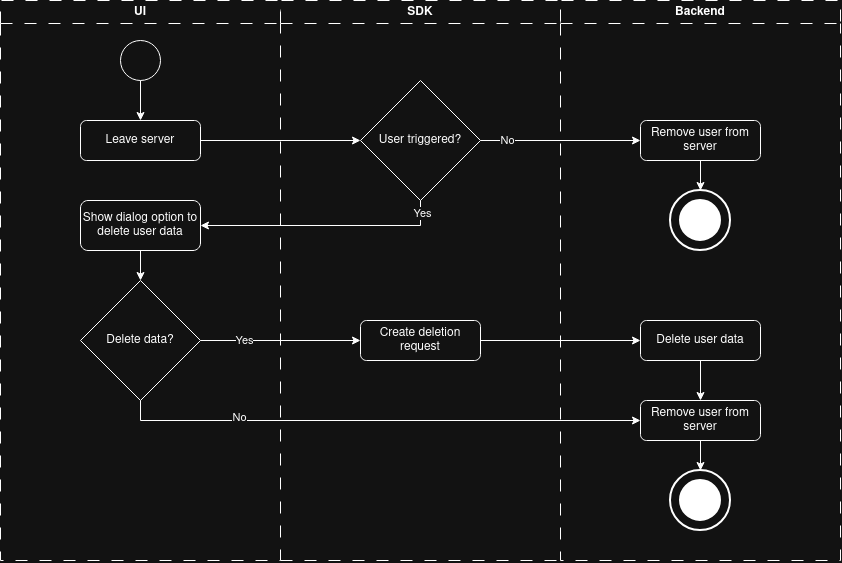

The diagram above was exported from draw.io. Its source (the exported page's mxGraphModel, read from the mxfile embedded in the PNG):
<mxGraphModel dx="1474" dy="938" grid="1" gridSize="10" guides="1" tooltips="1" connect="1" arrows="1" fold="1" page="1" pageScale="1" pageWidth="827" pageHeight="1169" math="0" shadow="0">
  <root>
    <mxCell id="0" />
    <mxCell id="1" parent="0" />
    <mxCell id="ofyazuCTa_rt0_o9Aj1J-55" edge="1" parent="1" style="edgeStyle=orthogonalEdgeStyle;rounded=0;orthogonalLoop=1;jettySize=auto;html=1;exitX=0;exitY=0.5;exitDx=0;exitDy=0;entryX=1;entryY=0.5;entryDx=0;entryDy=0;">
      <mxGeometry relative="1" as="geometry">
        <mxPoint x="640" y="940.0000000000002" as="sourcePoint" />
      </mxGeometry>
    </mxCell>
    <mxCell id="ofyazuCTa_rt0_o9Aj1J-56" connectable="0" parent="ofyazuCTa_rt0_o9Aj1J-55" style="edgeLabel;html=1;align=center;verticalAlign=middle;resizable=0;points=[];" value="No" vertex="1">
      <mxGeometry relative="1" x="-0.0877" as="geometry">
        <mxPoint as="offset" />
      </mxGeometry>
    </mxCell>
    <mxCell id="ofyazuCTa_rt0_o9Aj1J-60" edge="1" parent="1" style="edgeStyle=orthogonalEdgeStyle;rounded=0;orthogonalLoop=1;jettySize=auto;html=1;exitX=1;exitY=0.5;exitDx=0;exitDy=0;entryX=0.5;entryY=0;entryDx=0;entryDy=0;">
      <mxGeometry relative="1" as="geometry">
        <mxPoint x="380" y="860" as="sourcePoint" />
      </mxGeometry>
    </mxCell>
    <mxCell id="ofyazuCTa_rt0_o9Aj1J-61" edge="1" parent="1" style="edgeStyle=orthogonalEdgeStyle;rounded=0;orthogonalLoop=1;jettySize=auto;html=1;exitX=0;exitY=0.5;exitDx=0;exitDy=0;entryX=1;entryY=0.5;entryDx=0;entryDy=0;">
      <mxGeometry relative="1" as="geometry">
        <mxPoint x="640" y="1100.0000000000002" as="sourcePoint" />
      </mxGeometry>
    </mxCell>
    <mxCell id="ofyazuCTa_rt0_o9Aj1J-62" connectable="0" parent="ofyazuCTa_rt0_o9Aj1J-61" style="edgeLabel;html=1;align=center;verticalAlign=middle;resizable=0;points=[];" value="No" vertex="1">
      <mxGeometry relative="1" x="-0.0969" y="1" as="geometry">
        <mxPoint as="offset" />
      </mxGeometry>
    </mxCell>
    <mxCell id="ofyazuCTa_rt0_o9Aj1J-64" edge="1" parent="1" style="edgeStyle=orthogonalEdgeStyle;rounded=0;orthogonalLoop=1;jettySize=auto;html=1;exitX=0;exitY=0.5;exitDx=0;exitDy=0;entryX=1;entryY=0.5;entryDx=0;entryDy=0;">
      <mxGeometry relative="1" as="geometry">
        <mxPoint x="640" y="1260.0000000000002" as="sourcePoint" />
      </mxGeometry>
    </mxCell>
    <mxCell id="ofyazuCTa_rt0_o9Aj1J-65" connectable="0" parent="ofyazuCTa_rt0_o9Aj1J-64" style="edgeLabel;html=1;align=center;verticalAlign=middle;resizable=0;points=[];" value="No" vertex="1">
      <mxGeometry relative="1" x="-0.1046" as="geometry">
        <mxPoint as="offset" />
      </mxGeometry>
    </mxCell>
    <mxCell id="Z11RgNudDTwqveSTZPDr-62" parent="1" style="swimlane;whiteSpace=wrap;html=1;dashed=1;dashPattern=12 12;" value="UI" vertex="1">
      <mxGeometry height="560" width="280" x="40" y="40" as="geometry" />
    </mxCell>
    <mxCell id="Z11RgNudDTwqveSTZPDr-63" parent="Z11RgNudDTwqveSTZPDr-62" style="ellipse;whiteSpace=wrap;html=1;shapeInside=1;aspect=fixed;" value="" vertex="1">
      <mxGeometry height="40" width="40" x="120" y="40" as="geometry" />
    </mxCell>
    <mxCell id="Z11RgNudDTwqveSTZPDr-64" parent="Z11RgNudDTwqveSTZPDr-62" style="rounded=1;whiteSpace=wrap;html=1;roundedPerimeter=1;" value="Show dialog option to delete user data" vertex="1">
      <mxGeometry height="50" width="120" x="80" y="200" as="geometry" />
    </mxCell>
    <mxCell id="Z11RgNudDTwqveSTZPDr-65" edge="1" parent="Z11RgNudDTwqveSTZPDr-62" source="Z11RgNudDTwqveSTZPDr-63" style="edgeStyle=orthogonalEdgeStyle;rounded=0;orthogonalLoop=1;jettySize=auto;html=1;exitX=0.5;exitY=1;exitDx=0;exitDy=0;entryX=0.5;entryY=0;entryDx=0;entryDy=0;" target="Z11RgNudDTwqveSTZPDr-72">
      <mxGeometry relative="1" as="geometry" />
    </mxCell>
    <mxCell id="Z11RgNudDTwqveSTZPDr-67" edge="1" parent="Z11RgNudDTwqveSTZPDr-62" source="Z11RgNudDTwqveSTZPDr-64" style="edgeStyle=orthogonalEdgeStyle;rounded=0;orthogonalLoop=1;jettySize=auto;html=1;exitX=0.5;exitY=1;exitDx=0;exitDy=0;entryX=0.5;entryY=0;entryDx=0;entryDy=0;" target="Z11RgNudDTwqveSTZPDr-130">
      <mxGeometry relative="1" x="-0.7" as="geometry">
        <mxPoint x="140" y="279.99999999999994" as="targetPoint" />
      </mxGeometry>
    </mxCell>
    <mxCell id="Z11RgNudDTwqveSTZPDr-72" parent="Z11RgNudDTwqveSTZPDr-62" style="rounded=1;whiteSpace=wrap;html=1;roundedPerimeter=1;" value="Leave server" vertex="1">
      <mxGeometry height="40" width="120" x="80" y="120" as="geometry" />
    </mxCell>
    <mxCell id="Z11RgNudDTwqveSTZPDr-73" edge="1" parent="Z11RgNudDTwqveSTZPDr-62" style="edgeStyle=orthogonalEdgeStyle;rounded=0;orthogonalLoop=1;jettySize=auto;html=1;exitX=0.5;exitY=1;exitDx=0;exitDy=0;" target="Z11RgNudDTwqveSTZPDr-74" value="">
      <mxGeometry relative="1" as="geometry">
        <mxPoint x="140" y="600" as="sourcePoint" />
        <mxPoint x="180" y="1030" as="targetPoint" />
      </mxGeometry>
    </mxCell>
    <mxCell id="Z11RgNudDTwqveSTZPDr-76" edge="1" parent="Z11RgNudDTwqveSTZPDr-62" style="edgeStyle=orthogonalEdgeStyle;rounded=0;orthogonalLoop=1;jettySize=auto;html=1;" target="Z11RgNudDTwqveSTZPDr-75" value="">
      <mxGeometry relative="1" as="geometry">
        <mxPoint x="140" y="680" as="sourcePoint" />
        <mxPoint x="180" y="1030" as="targetPoint" />
      </mxGeometry>
    </mxCell>
    <mxCell id="Z11RgNudDTwqveSTZPDr-130" parent="Z11RgNudDTwqveSTZPDr-62" style="rhombus;whiteSpace=wrap;html=1;shapeInside=1;" value="Delete data?" vertex="1">
      <mxGeometry height="120" width="120" x="80.00004882812505" y="279.99998779296874" as="geometry" />
    </mxCell>
    <mxCell id="Z11RgNudDTwqveSTZPDr-82" parent="1" style="swimlane;whiteSpace=wrap;html=1;dashed=1;dashPattern=12 12;" value="Backend" vertex="1">
      <mxGeometry height="560" width="280" x="600" y="40" as="geometry" />
    </mxCell>
    <mxCell id="Z11RgNudDTwqveSTZPDr-83" edge="1" parent="Z11RgNudDTwqveSTZPDr-82" style="edgeStyle=orthogonalEdgeStyle;rounded=0;orthogonalLoop=1;jettySize=auto;html=1;exitX=0.5;exitY=1;exitDx=0;exitDy=0;entryX=0.5;entryY=0;entryDx=0;entryDy=0;">
      <mxGeometry relative="1" as="geometry">
        <mxPoint x="100" y="1080.0000000000002" as="sourcePoint" />
      </mxGeometry>
    </mxCell>
    <mxCell id="Z11RgNudDTwqveSTZPDr-84" connectable="0" parent="Z11RgNudDTwqveSTZPDr-83" style="edgeLabel;html=1;align=center;verticalAlign=middle;resizable=0;points=[];" value="Yes" vertex="1">
      <mxGeometry relative="1" x="-0.1638" y="1" as="geometry">
        <mxPoint as="offset" />
      </mxGeometry>
    </mxCell>
    <mxCell id="Z11RgNudDTwqveSTZPDr-134" edge="1" parent="Z11RgNudDTwqveSTZPDr-82" source="Z11RgNudDTwqveSTZPDr-127" style="edgeStyle=orthogonalEdgeStyle;rounded=0;orthogonalLoop=1;jettySize=auto;html=1;exitX=0.5;exitY=1;exitDx=0;exitDy=0;entryX=0.5;entryY=0;entryDx=0;entryDy=0;entryPerimeter=0;" target="Z11RgNudDTwqveSTZPDr-132">
      <mxGeometry relative="1" as="geometry">
        <mxPoint x="140.00004882812505" y="329.99998779296874" as="targetPoint" />
      </mxGeometry>
    </mxCell>
    <mxCell id="Z11RgNudDTwqveSTZPDr-127" parent="Z11RgNudDTwqveSTZPDr-82" style="rounded=1;whiteSpace=wrap;html=1;roundedPerimeter=1;" value="Remove user from server" vertex="1">
      <mxGeometry height="40" width="120" x="80.00004882812505" y="119.99998779296874" as="geometry" />
    </mxCell>
    <mxCell id="Z11RgNudDTwqveSTZPDr-131" connectable="0" parent="Z11RgNudDTwqveSTZPDr-82" style="group" value="" vertex="1">
      <mxGeometry height="60" width="60" x="110.00004882812505" y="189.99998779296874" as="geometry" />
    </mxCell>
    <mxCell id="Z11RgNudDTwqveSTZPDr-132" parent="Z11RgNudDTwqveSTZPDr-131" style="strokeWidth=2;html=1;shape=mxgraph.flowchart.start_2;whiteSpace=wrap;" value="" vertex="1">
      <mxGeometry height="60" width="60" as="geometry" />
    </mxCell>
    <mxCell id="Z11RgNudDTwqveSTZPDr-133" parent="Z11RgNudDTwqveSTZPDr-131" style="strokeWidth=2;html=1;shape=mxgraph.flowchart.start_2;whiteSpace=wrap;fillStyle=solid;strokeColor=light-dark(#000000,#FFFFFF);fillColor=light-dark(#FFFFFF,#FFFFFF);" value="" vertex="1">
      <mxGeometry height="40" width="40" x="10" y="10" as="geometry" />
    </mxCell>
    <mxCell id="Z11RgNudDTwqveSTZPDr-94" parent="Z11RgNudDTwqveSTZPDr-82" style="rounded=1;whiteSpace=wrap;html=1;roundedPerimeter=1;" value="Delete user data" vertex="1">
      <mxGeometry height="40" width="120" x="80" y="320" as="geometry" />
    </mxCell>
    <mxCell id="Z11RgNudDTwqveSTZPDr-140" edge="1" parent="Z11RgNudDTwqveSTZPDr-82" source="Z11RgNudDTwqveSTZPDr-136" style="edgeStyle=orthogonalEdgeStyle;rounded=0;orthogonalLoop=1;jettySize=auto;html=1;exitX=0.5;exitY=1;exitDx=0;exitDy=0;entryX=0.5;entryY=0;entryDx=0;entryDy=0;entryPerimeter=0;" target="Z11RgNudDTwqveSTZPDr-138">
      <mxGeometry relative="1" as="geometry">
        <mxPoint x="140.00004882812505" y="469.99998779296874" as="targetPoint" />
      </mxGeometry>
    </mxCell>
    <mxCell id="Z11RgNudDTwqveSTZPDr-136" parent="Z11RgNudDTwqveSTZPDr-82" style="rounded=1;whiteSpace=wrap;html=1;roundedPerimeter=1;" value="Remove user from server" vertex="1">
      <mxGeometry height="40" width="120" x="80.00004882812505" y="399.99998779296874" as="geometry" />
    </mxCell>
    <mxCell id="Z11RgNudDTwqveSTZPDr-110" edge="1" parent="Z11RgNudDTwqveSTZPDr-82" source="Z11RgNudDTwqveSTZPDr-94" style="edgeStyle=orthogonalEdgeStyle;rounded=0;orthogonalLoop=1;jettySize=auto;html=1;exitX=0.5;exitY=1;exitDx=0;exitDy=0;entryX=0.5;entryY=0;entryDx=0;entryDy=0;" target="Z11RgNudDTwqveSTZPDr-136">
      <mxGeometry relative="1" x="-0.3478" as="geometry">
        <mxPoint x="80.00000000000023" y="459.99999999999994" as="targetPoint" />
      </mxGeometry>
    </mxCell>
    <mxCell id="Z11RgNudDTwqveSTZPDr-137" connectable="0" parent="Z11RgNudDTwqveSTZPDr-82" style="group" value="" vertex="1">
      <mxGeometry height="60" width="60" x="110.00004882812505" y="469.99998779296874" as="geometry" />
    </mxCell>
    <mxCell id="Z11RgNudDTwqveSTZPDr-138" parent="Z11RgNudDTwqveSTZPDr-137" style="strokeWidth=2;html=1;shape=mxgraph.flowchart.start_2;whiteSpace=wrap;" value="" vertex="1">
      <mxGeometry height="60" width="60" as="geometry" />
    </mxCell>
    <mxCell id="Z11RgNudDTwqveSTZPDr-139" parent="Z11RgNudDTwqveSTZPDr-137" style="strokeWidth=2;html=1;shape=mxgraph.flowchart.start_2;whiteSpace=wrap;fillStyle=solid;strokeColor=light-dark(#000000,#FFFFFF);fillColor=light-dark(#FFFFFF,#FFFFFF);" value="" vertex="1">
      <mxGeometry height="40" width="40" x="10" y="10" as="geometry" />
    </mxCell>
    <mxCell id="Z11RgNudDTwqveSTZPDr-87" parent="1" style="swimlane;whiteSpace=wrap;html=1;dashed=1;dashPattern=12 12;strokeWidth=1;swimlaneHead=1;swimlaneBody=0;" value="SDK" vertex="1">
      <mxGeometry height="560" width="280" x="320" y="40" as="geometry" />
    </mxCell>
    <mxCell id="Z11RgNudDTwqveSTZPDr-88" edge="1" parent="Z11RgNudDTwqveSTZPDr-87" style="edgeStyle=orthogonalEdgeStyle;rounded=0;orthogonalLoop=1;jettySize=auto;html=1;entryX=0.5;entryY=0;entryDx=0;entryDy=0;">
      <mxGeometry relative="1" as="geometry">
        <mxPoint y="880.0000000000002" as="sourcePoint" />
      </mxGeometry>
    </mxCell>
    <mxCell id="Z11RgNudDTwqveSTZPDr-89" edge="1" parent="Z11RgNudDTwqveSTZPDr-87" style="edgeStyle=orthogonalEdgeStyle;rounded=0;orthogonalLoop=1;jettySize=auto;html=1;entryX=0.5;entryY=0;entryDx=0;entryDy=0;">
      <mxGeometry relative="1" as="geometry">
        <mxPoint y="720" as="sourcePoint" />
      </mxGeometry>
    </mxCell>
    <mxCell id="Z11RgNudDTwqveSTZPDr-90" edge="1" parent="Z11RgNudDTwqveSTZPDr-87" style="edgeStyle=orthogonalEdgeStyle;rounded=0;orthogonalLoop=1;jettySize=auto;html=1;entryX=0.5;entryY=0;entryDx=0;entryDy=0;">
      <mxGeometry relative="1" as="geometry">
        <mxPoint y="1040.0000000000002" as="sourcePoint" />
      </mxGeometry>
    </mxCell>
    <mxCell id="Z11RgNudDTwqveSTZPDr-91" edge="1" parent="Z11RgNudDTwqveSTZPDr-87" style="edgeStyle=orthogonalEdgeStyle;rounded=0;orthogonalLoop=1;jettySize=auto;html=1;exitX=0.5;exitY=1;exitDx=0;exitDy=0;entryX=0.5;entryY=0;entryDx=0;entryDy=0;">
      <mxGeometry relative="1" as="geometry">
        <mxPoint y="1200" as="sourcePoint" />
      </mxGeometry>
    </mxCell>
    <mxCell id="Z11RgNudDTwqveSTZPDr-93" parent="Z11RgNudDTwqveSTZPDr-87" style="rounded=1;whiteSpace=wrap;html=1;roundedPerimeter=1;" value="Create deletion request" vertex="1">
      <mxGeometry height="40" width="120" x="80" y="320" as="geometry" />
    </mxCell>
    <mxCell id="Z11RgNudDTwqveSTZPDr-96" edge="1" parent="Z11RgNudDTwqveSTZPDr-87" style="edgeStyle=orthogonalEdgeStyle;rounded=0;orthogonalLoop=1;jettySize=auto;html=1;exitX=0.5;exitY=1;exitDx=0;exitDy=0;entryX=0.5;entryY=0;entryDx=0;entryDy=0;" target="Z11RgNudDTwqveSTZPDr-98">
      <mxGeometry relative="1" as="geometry">
        <mxPoint x="140" y="760" as="sourcePoint" />
      </mxGeometry>
    </mxCell>
    <mxCell id="Z11RgNudDTwqveSTZPDr-123" parent="Z11RgNudDTwqveSTZPDr-87" style="rhombus;whiteSpace=wrap;html=1;shapeInside=1;" value="User triggered?" vertex="1">
      <mxGeometry height="120" width="120" x="80.00004882812505" y="79.99998779296874" as="geometry" />
    </mxCell>
    <mxCell id="Z11RgNudDTwqveSTZPDr-100" edge="1" parent="1" source="Z11RgNudDTwqveSTZPDr-130" style="edgeStyle=orthogonalEdgeStyle;rounded=0;orthogonalLoop=1;jettySize=auto;html=1;exitX=1;exitY=0.5;exitDx=0;exitDy=0;entryX=0;entryY=0.5;entryDx=0;entryDy=0;" target="Z11RgNudDTwqveSTZPDr-93">
      <mxGeometry relative="1" as="geometry">
        <mxPoint x="380" y="660.0000366210936" as="targetPoint" />
      </mxGeometry>
    </mxCell>
    <mxCell id="Z11RgNudDTwqveSTZPDr-135" connectable="0" parent="Z11RgNudDTwqveSTZPDr-100" style="edgeLabel;html=1;align=center;verticalAlign=middle;resizable=0;points=[];" value="Yes" vertex="1">
      <mxGeometry relative="1" x="-0.46" as="geometry">
        <mxPoint as="offset" />
      </mxGeometry>
    </mxCell>
    <mxCell id="Z11RgNudDTwqveSTZPDr-101" edge="1" parent="1" style="edgeStyle=orthogonalEdgeStyle;rounded=0;orthogonalLoop=1;jettySize=auto;html=1;exitX=0;exitY=0.5;exitDx=0;exitDy=0;entryX=1;entryY=0.5;entryDx=0;entryDy=0;">
      <mxGeometry relative="1" as="geometry">
        <mxPoint x="639.999951171875" y="900.0000122070314" as="sourcePoint" />
      </mxGeometry>
    </mxCell>
    <mxCell id="Z11RgNudDTwqveSTZPDr-102" connectable="0" parent="Z11RgNudDTwqveSTZPDr-101" style="edgeLabel;html=1;align=center;verticalAlign=middle;resizable=0;points=[];" value="No" vertex="1">
      <mxGeometry relative="1" x="-0.0877" as="geometry">
        <mxPoint as="offset" />
      </mxGeometry>
    </mxCell>
    <mxCell id="Z11RgNudDTwqveSTZPDr-104" edge="1" parent="1" style="edgeStyle=orthogonalEdgeStyle;rounded=0;orthogonalLoop=1;jettySize=auto;html=1;exitX=1;exitY=0.5;exitDx=0;exitDy=0;entryX=0.5;entryY=0;entryDx=0;entryDy=0;">
      <mxGeometry relative="1" as="geometry">
        <mxPoint x="379.99995117187495" y="820.0000122070312" as="sourcePoint" />
      </mxGeometry>
    </mxCell>
    <mxCell id="Z11RgNudDTwqveSTZPDr-105" edge="1" parent="1" style="edgeStyle=orthogonalEdgeStyle;rounded=0;orthogonalLoop=1;jettySize=auto;html=1;exitX=0;exitY=0.5;exitDx=0;exitDy=0;entryX=1;entryY=0.5;entryDx=0;entryDy=0;">
      <mxGeometry relative="1" as="geometry">
        <mxPoint x="639.999951171875" y="1060.0000122070314" as="sourcePoint" />
      </mxGeometry>
    </mxCell>
    <mxCell id="Z11RgNudDTwqveSTZPDr-106" connectable="0" parent="Z11RgNudDTwqveSTZPDr-105" style="edgeLabel;html=1;align=center;verticalAlign=middle;resizable=0;points=[];" value="No" vertex="1">
      <mxGeometry relative="1" x="-0.0969" y="1" as="geometry">
        <mxPoint as="offset" />
      </mxGeometry>
    </mxCell>
    <mxCell id="Z11RgNudDTwqveSTZPDr-107" edge="1" parent="1" source="Z11RgNudDTwqveSTZPDr-87" style="endArrow=none;dashed=1;html=1;rounded=0;exitX=0;exitY=1;exitDx=0;exitDy=0;entryX=0;entryY=1;entryDx=0;entryDy=0;dashPattern=12 12;" target="Z11RgNudDTwqveSTZPDr-82" value="">
      <mxGeometry height="50" relative="1" width="50" as="geometry">
        <mxPoint x="470" y="1490.0000366210936" as="sourcePoint" />
        <mxPoint x="520" y="1440.0000366210936" as="targetPoint" />
      </mxGeometry>
    </mxCell>
    <mxCell id="Z11RgNudDTwqveSTZPDr-108" edge="1" parent="1" style="edgeStyle=orthogonalEdgeStyle;rounded=0;orthogonalLoop=1;jettySize=auto;html=1;exitX=0;exitY=0.5;exitDx=0;exitDy=0;entryX=1;entryY=0.5;entryDx=0;entryDy=0;">
      <mxGeometry relative="1" as="geometry">
        <mxPoint x="639.999951171875" y="1220.0000122070314" as="sourcePoint" />
      </mxGeometry>
    </mxCell>
    <mxCell id="Z11RgNudDTwqveSTZPDr-109" connectable="0" parent="Z11RgNudDTwqveSTZPDr-108" style="edgeLabel;html=1;align=center;verticalAlign=middle;resizable=0;points=[];" value="No" vertex="1">
      <mxGeometry relative="1" x="-0.1046" as="geometry">
        <mxPoint as="offset" />
      </mxGeometry>
    </mxCell>
    <mxCell id="Z11RgNudDTwqveSTZPDr-114" edge="1" parent="1" source="Z11RgNudDTwqveSTZPDr-118" style="edgeStyle=orthogonalEdgeStyle;rounded=0;orthogonalLoop=1;jettySize=auto;html=1;entryX=1;entryY=0.5;entryDx=0;entryDy=0;">
      <mxGeometry relative="1" x="-0.7333" as="geometry">
        <mxPoint x="539.999951171875" y="660.0000122070312" as="sourcePoint" />
        <mxPoint x="239.99995117187495" y="620.0000122070312" as="targetPoint" />
      </mxGeometry>
    </mxCell>
    <mxCell id="Z11RgNudDTwqveSTZPDr-119" edge="1" parent="1" style="edgeStyle=orthogonalEdgeStyle;rounded=0;orthogonalLoop=1;jettySize=auto;html=1;exitX=1;exitY=0.5;exitDx=0;exitDy=0;entryX=0;entryY=0.5;entryDx=0;entryDy=0;" target="Z11RgNudDTwqveSTZPDr-97">
      <mxGeometry relative="1" as="geometry">
        <mxPoint x="239.99995117187495" y="780.0000122070312" as="sourcePoint" />
      </mxGeometry>
    </mxCell>
    <mxCell id="Z11RgNudDTwqveSTZPDr-120" edge="1" parent="1" style="edgeStyle=orthogonalEdgeStyle;rounded=0;orthogonalLoop=1;jettySize=auto;html=1;exitX=1;exitY=0.5;exitDx=0;exitDy=0;entryX=0;entryY=0.5;entryDx=0;entryDy=0;" target="Z11RgNudDTwqveSTZPDr-86">
      <mxGeometry relative="1" as="geometry">
        <mxPoint x="519.999951171875" y="860.0000122070312" as="sourcePoint" />
      </mxGeometry>
    </mxCell>
    <mxCell id="Z11RgNudDTwqveSTZPDr-121" edge="1" parent="1" style="edgeStyle=orthogonalEdgeStyle;rounded=0;orthogonalLoop=1;jettySize=auto;html=1;exitX=0.5;exitY=1;exitDx=0;exitDy=0;entryX=1;entryY=0.5;entryDx=0;entryDy=0;" target="Z11RgNudDTwqveSTZPDr-99">
      <mxGeometry relative="1" as="geometry">
        <mxPoint x="739.9999511718752" y="880.0000122070312" as="sourcePoint" />
        <mxPoint x="179.99995117187495" y="920.0000122070312" as="targetPoint" />
      </mxGeometry>
    </mxCell>
    <mxCell id="Z11RgNudDTwqveSTZPDr-122" edge="1" parent="1" style="edgeStyle=orthogonalEdgeStyle;rounded=0;orthogonalLoop=1;jettySize=auto;html=1;exitX=0;exitY=0.5;exitDx=0;exitDy=0;entryX=1;entryY=0.5;entryDx=0;entryDy=0;" target="Z11RgNudDTwqveSTZPDr-80">
      <mxGeometry relative="1" as="geometry">
        <mxPoint x="399.99995117187495" y="940.0000122070312" as="sourcePoint" />
      </mxGeometry>
    </mxCell>
    <mxCell id="Z11RgNudDTwqveSTZPDr-124" edge="1" parent="1" source="Z11RgNudDTwqveSTZPDr-72" style="edgeStyle=orthogonalEdgeStyle;rounded=0;orthogonalLoop=1;jettySize=auto;html=1;exitX=1;exitY=0.5;exitDx=0;exitDy=0;entryX=0;entryY=0.5;entryDx=0;entryDy=0;" target="Z11RgNudDTwqveSTZPDr-123">
      <mxGeometry relative="1" as="geometry" />
    </mxCell>
    <mxCell id="Z11RgNudDTwqveSTZPDr-125" edge="1" parent="1" source="Z11RgNudDTwqveSTZPDr-123" style="edgeStyle=orthogonalEdgeStyle;rounded=0;orthogonalLoop=1;jettySize=auto;html=1;exitX=0.5;exitY=1;exitDx=0;exitDy=0;entryX=1;entryY=0.5;entryDx=0;entryDy=0;" target="Z11RgNudDTwqveSTZPDr-64">
      <mxGeometry relative="1" as="geometry" />
    </mxCell>
    <mxCell id="Z11RgNudDTwqveSTZPDr-126" connectable="0" parent="Z11RgNudDTwqveSTZPDr-125" style="edgeLabel;html=1;align=center;verticalAlign=middle;resizable=0;points=[];" value="Yes" vertex="1">
      <mxGeometry relative="1" x="-0.8922" y="1" as="geometry">
        <mxPoint as="offset" />
      </mxGeometry>
    </mxCell>
    <mxCell id="Z11RgNudDTwqveSTZPDr-128" edge="1" parent="1" source="Z11RgNudDTwqveSTZPDr-123" style="edgeStyle=orthogonalEdgeStyle;rounded=0;orthogonalLoop=1;jettySize=auto;html=1;exitX=1;exitY=0.5;exitDx=0;exitDy=0;entryX=0;entryY=0.5;entryDx=0;entryDy=0;" target="Z11RgNudDTwqveSTZPDr-127">
      <mxGeometry relative="1" as="geometry" />
    </mxCell>
    <mxCell id="Z11RgNudDTwqveSTZPDr-129" connectable="0" parent="Z11RgNudDTwqveSTZPDr-128" style="edgeLabel;html=1;align=center;verticalAlign=middle;resizable=0;points=[];" value="No" vertex="1">
      <mxGeometry relative="1" x="-0.6725" as="geometry">
        <mxPoint as="offset" />
      </mxGeometry>
    </mxCell>
    <mxCell id="Z11RgNudDTwqveSTZPDr-92" edge="1" parent="1" source="Z11RgNudDTwqveSTZPDr-93" style="edgeStyle=orthogonalEdgeStyle;rounded=0;orthogonalLoop=1;jettySize=auto;html=1;exitX=1;exitY=0.5;exitDx=0;exitDy=0;entryX=0;entryY=0.5;entryDx=0;entryDy=0;" target="Z11RgNudDTwqveSTZPDr-94">
      <mxGeometry relative="1" x="-0.275" as="geometry" />
    </mxCell>
    <mxCell id="Z11RgNudDTwqveSTZPDr-141" edge="1" parent="1" source="Z11RgNudDTwqveSTZPDr-130" style="edgeStyle=orthogonalEdgeStyle;rounded=0;orthogonalLoop=1;jettySize=auto;html=1;exitX=0.5;exitY=1;exitDx=0;exitDy=0;entryX=0;entryY=0.5;entryDx=0;entryDy=0;" target="Z11RgNudDTwqveSTZPDr-136">
      <mxGeometry relative="1" as="geometry" />
    </mxCell>
    <mxCell id="Z11RgNudDTwqveSTZPDr-142" connectable="0" parent="Z11RgNudDTwqveSTZPDr-141" style="edgeLabel;html=1;align=center;verticalAlign=middle;resizable=0;points=[];" value="No" vertex="1">
      <mxGeometry relative="1" x="-0.5415" y="3" as="geometry">
        <mxPoint as="offset" />
      </mxGeometry>
    </mxCell>
  </root>
</mxGraphModel>